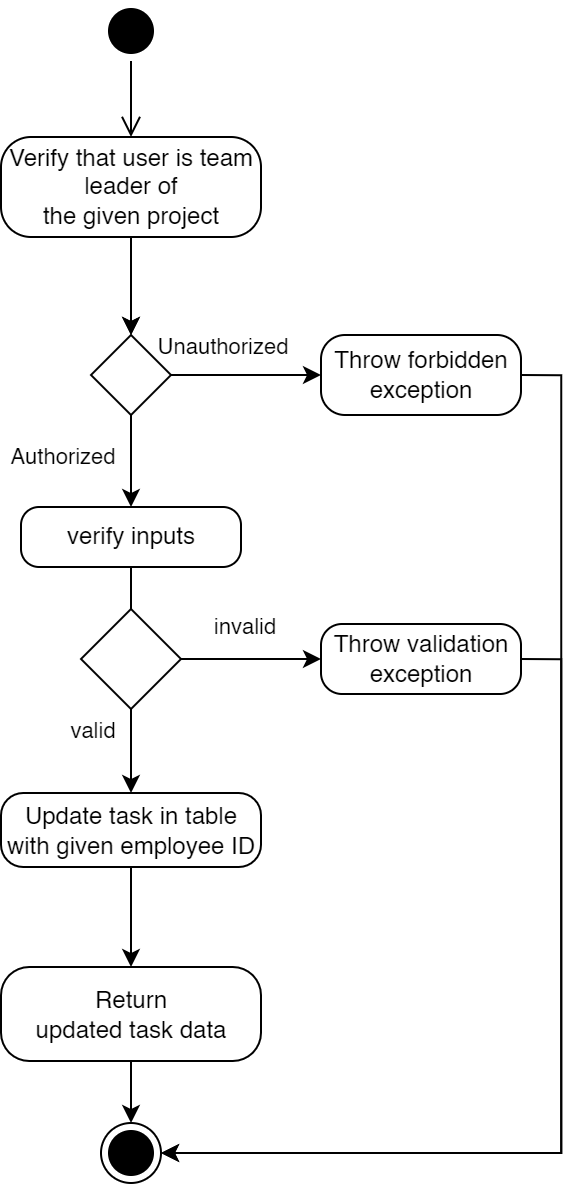

The diagram above was exported from draw.io. Its source (the exported page's mxGraphModel, read from the mxfile embedded in the PNG):
<mxGraphModel dx="1187" dy="978" grid="1" gridSize="10" guides="1" tooltips="1" connect="1" arrows="1" fold="1" page="1" pageScale="1" pageWidth="1169" pageHeight="826" background="none" math="0" shadow="0">
  <root>
    <mxCell id="0" />
    <mxCell id="1" parent="0" />
    <mxCell id="llXF7n1ne8wF2DBhMHXH-59" style="edgeStyle=orthogonalEdgeStyle;rounded=0;orthogonalLoop=1;jettySize=auto;html=1;exitX=0.5;exitY=1;exitDx=0;exitDy=0;entryX=0.5;entryY=0;entryDx=0;entryDy=0;strokeColor=#000000;startArrow=none;" edge="1" parent="1" source="llXF7n1ne8wF2DBhMHXH-60">
      <mxGeometry relative="1" as="geometry">
        <mxPoint x="465" y="488" as="targetPoint" />
      </mxGeometry>
    </mxCell>
    <mxCell id="llXF7n1ne8wF2DBhMHXH-70" value="valid" style="edgeLabel;html=1;align=center;verticalAlign=middle;resizable=0;points=[];" vertex="1" connectable="0" parent="llXF7n1ne8wF2DBhMHXH-59">
      <mxGeometry x="-0.7473" y="-1" relative="1" as="geometry">
        <mxPoint x="-19" y="5" as="offset" />
      </mxGeometry>
    </mxCell>
    <mxCell id="llXF7n1ne8wF2DBhMHXH-43" value="verify inputs" style="html=1;rounded=1;arcSize=30;" vertex="1" parent="1">
      <mxGeometry x="410" y="345" width="110" height="30" as="geometry" />
    </mxCell>
    <mxCell id="llXF7n1ne8wF2DBhMHXH-49" style="edgeStyle=orthogonalEdgeStyle;rounded=0;orthogonalLoop=1;jettySize=auto;html=1;exitX=0.5;exitY=1;exitDx=0;exitDy=0;strokeColor=#000000;startArrow=none;" edge="1" parent="1" target="llXF7n1ne8wF2DBhMHXH-47">
      <mxGeometry relative="1" as="geometry">
        <mxPoint x="465.0000000000002" y="225.0000000000001" as="sourcePoint" />
      </mxGeometry>
    </mxCell>
    <mxCell id="llXF7n1ne8wF2DBhMHXH-51" style="edgeStyle=orthogonalEdgeStyle;rounded=0;orthogonalLoop=1;jettySize=auto;html=1;exitX=1;exitY=0.5;exitDx=0;exitDy=0;strokeColor=#000000;" edge="1" parent="1" source="llXF7n1ne8wF2DBhMHXH-47" target="llXF7n1ne8wF2DBhMHXH-54">
      <mxGeometry relative="1" as="geometry">
        <mxPoint x="650" y="346.95238095238096" as="targetPoint" />
      </mxGeometry>
    </mxCell>
    <mxCell id="llXF7n1ne8wF2DBhMHXH-52" value="Unauthorized" style="edgeLabel;html=1;align=center;verticalAlign=middle;resizable=0;points=[];" vertex="1" connectable="0" parent="llXF7n1ne8wF2DBhMHXH-51">
      <mxGeometry x="-0.1809" y="2" relative="1" as="geometry">
        <mxPoint x="-6" y="-13" as="offset" />
      </mxGeometry>
    </mxCell>
    <mxCell id="llXF7n1ne8wF2DBhMHXH-47" value="" style="rhombus;whiteSpace=wrap;html=1;rounded=1;strokeColor=#000000;arcSize=0;" vertex="1" parent="1">
      <mxGeometry x="445" y="259" width="40" height="40" as="geometry" />
    </mxCell>
    <mxCell id="llXF7n1ne8wF2DBhMHXH-56" style="edgeStyle=orthogonalEdgeStyle;rounded=0;orthogonalLoop=1;jettySize=auto;html=1;exitX=1;exitY=0.5;exitDx=0;exitDy=0;entryX=1;entryY=0.5;entryDx=0;entryDy=0;strokeColor=#000000;" edge="1" parent="1" source="llXF7n1ne8wF2DBhMHXH-54" target="llXF7n1ne8wF2DBhMHXH-55">
      <mxGeometry relative="1" as="geometry" />
    </mxCell>
    <mxCell id="llXF7n1ne8wF2DBhMHXH-54" value="Throw forbidden&lt;br&gt;exception" style="html=1;rounded=1;arcSize=30;" vertex="1" parent="1">
      <mxGeometry x="560" y="259" width="100" height="40" as="geometry" />
    </mxCell>
    <mxCell id="llXF7n1ne8wF2DBhMHXH-55" value="" style="ellipse;html=1;shape=endState;fillColor=#000000;strokeColor=#000000;rounded=1;" vertex="1" parent="1">
      <mxGeometry x="450" y="653" width="30" height="30" as="geometry" />
    </mxCell>
    <mxCell id="llXF7n1ne8wF2DBhMHXH-62" style="edgeStyle=orthogonalEdgeStyle;rounded=0;orthogonalLoop=1;jettySize=auto;html=1;exitX=1;exitY=0.5;exitDx=0;exitDy=0;strokeColor=#000000;entryX=0;entryY=0.5;entryDx=0;entryDy=0;" edge="1" parent="1" source="llXF7n1ne8wF2DBhMHXH-60" target="llXF7n1ne8wF2DBhMHXH-63">
      <mxGeometry relative="1" as="geometry">
        <mxPoint x="580" y="530" as="targetPoint" />
      </mxGeometry>
    </mxCell>
    <mxCell id="llXF7n1ne8wF2DBhMHXH-69" value="invalid" style="edgeLabel;html=1;align=center;verticalAlign=middle;resizable=0;points=[];" vertex="1" connectable="0" parent="llXF7n1ne8wF2DBhMHXH-62">
      <mxGeometry x="-0.112" y="-1" relative="1" as="geometry">
        <mxPoint y="-18" as="offset" />
      </mxGeometry>
    </mxCell>
    <mxCell id="llXF7n1ne8wF2DBhMHXH-60" value="" style="rhombus;whiteSpace=wrap;html=1;rounded=1;strokeColor=#000000;arcSize=0;" vertex="1" parent="1">
      <mxGeometry x="440" y="396" width="50" height="50" as="geometry" />
    </mxCell>
    <mxCell id="llXF7n1ne8wF2DBhMHXH-61" value="" style="edgeStyle=orthogonalEdgeStyle;rounded=0;orthogonalLoop=1;jettySize=auto;html=1;exitX=0.5;exitY=1;exitDx=0;exitDy=0;entryX=0.5;entryY=0;entryDx=0;entryDy=0;strokeColor=#000000;endArrow=none;" edge="1" parent="1" source="llXF7n1ne8wF2DBhMHXH-43" target="llXF7n1ne8wF2DBhMHXH-60">
      <mxGeometry relative="1" as="geometry">
        <mxPoint x="465" y="475" as="sourcePoint" />
        <mxPoint x="465" y="595" as="targetPoint" />
      </mxGeometry>
    </mxCell>
    <mxCell id="llXF7n1ne8wF2DBhMHXH-64" style="edgeStyle=orthogonalEdgeStyle;rounded=0;orthogonalLoop=1;jettySize=auto;html=1;exitX=1;exitY=0.5;exitDx=0;exitDy=0;entryX=1;entryY=0.5;entryDx=0;entryDy=0;strokeColor=#000000;" edge="1" parent="1" source="llXF7n1ne8wF2DBhMHXH-63" target="llXF7n1ne8wF2DBhMHXH-55">
      <mxGeometry relative="1" as="geometry" />
    </mxCell>
    <mxCell id="llXF7n1ne8wF2DBhMHXH-63" value="Throw validation&lt;br&gt;exception" style="html=1;rounded=1;arcSize=30;" vertex="1" parent="1">
      <mxGeometry x="560" y="403.5" width="100" height="35" as="geometry" />
    </mxCell>
    <mxCell id="llXF7n1ne8wF2DBhMHXH-74" style="edgeStyle=orthogonalEdgeStyle;rounded=0;orthogonalLoop=1;jettySize=auto;html=1;entryX=0.5;entryY=0;entryDx=0;entryDy=0;strokeColor=#000000;" edge="1" parent="1" source="llXF7n1ne8wF2DBhMHXH-72" target="llXF7n1ne8wF2DBhMHXH-73">
      <mxGeometry relative="1" as="geometry" />
    </mxCell>
    <mxCell id="llXF7n1ne8wF2DBhMHXH-72" value="Update task in table&lt;br&gt;with given employee ID" style="html=1;rounded=1;arcSize=30;" vertex="1" parent="1">
      <mxGeometry x="400" y="488" width="130" height="37" as="geometry" />
    </mxCell>
    <mxCell id="llXF7n1ne8wF2DBhMHXH-75" style="edgeStyle=orthogonalEdgeStyle;rounded=0;orthogonalLoop=1;jettySize=auto;html=1;exitX=0.5;exitY=1;exitDx=0;exitDy=0;entryX=0.5;entryY=0;entryDx=0;entryDy=0;strokeColor=#000000;" edge="1" parent="1" source="llXF7n1ne8wF2DBhMHXH-73" target="llXF7n1ne8wF2DBhMHXH-55">
      <mxGeometry relative="1" as="geometry" />
    </mxCell>
    <mxCell id="llXF7n1ne8wF2DBhMHXH-73" value="Return &lt;br&gt;updated task data" style="html=1;rounded=1;arcSize=30;" vertex="1" parent="1">
      <mxGeometry x="400" y="575" width="130" height="47" as="geometry" />
    </mxCell>
    <mxCell id="llXF7n1ne8wF2DBhMHXH-77" value="" style="edgeStyle=orthogonalEdgeStyle;rounded=0;orthogonalLoop=1;jettySize=auto;html=1;exitX=0.5;exitY=1;exitDx=0;exitDy=0;entryX=0.5;entryY=0;entryDx=0;entryDy=0;strokeColor=#000000;endArrow=classic;endFill=1;" edge="1" parent="1" source="llXF7n1ne8wF2DBhMHXH-47" target="llXF7n1ne8wF2DBhMHXH-43">
      <mxGeometry relative="1" as="geometry">
        <mxPoint x="465" y="226" as="sourcePoint" />
        <mxPoint x="465" y="255.9999999999999" as="targetPoint" />
      </mxGeometry>
    </mxCell>
    <mxCell id="llXF7n1ne8wF2DBhMHXH-78" value="Authorized" style="edgeLabel;html=1;align=center;verticalAlign=middle;resizable=0;points=[];" vertex="1" connectable="0" parent="llXF7n1ne8wF2DBhMHXH-77">
      <mxGeometry x="-0.151" y="1" relative="1" as="geometry">
        <mxPoint x="-36" as="offset" />
      </mxGeometry>
    </mxCell>
    <mxCell id="llXF7n1ne8wF2DBhMHXH-83" value="" style="edgeStyle=orthogonalEdgeStyle;rounded=0;orthogonalLoop=1;jettySize=auto;html=1;strokeColor=#000000;startArrow=classicThin;startFill=1;endArrow=classic;endFill=1;" edge="1" parent="1" target="llXF7n1ne8wF2DBhMHXH-47">
      <mxGeometry relative="1" as="geometry">
        <mxPoint x="465" y="200" as="sourcePoint" />
      </mxGeometry>
    </mxCell>
    <mxCell id="llXF7n1ne8wF2DBhMHXH-81" value="Verify that user is team &lt;br&gt;leader of &lt;br&gt;the given project" style="html=1;rounded=1;arcSize=30;" vertex="1" parent="1">
      <mxGeometry x="400" y="160" width="130" height="50" as="geometry" />
    </mxCell>
    <mxCell id="llXF7n1ne8wF2DBhMHXH-86" value="" style="ellipse;html=1;shape=startState;fillColor=#000000;strokeColor=#000000;rounded=1;" vertex="1" parent="1">
      <mxGeometry x="450" y="92" width="30" height="30" as="geometry" />
    </mxCell>
    <mxCell id="llXF7n1ne8wF2DBhMHXH-87" value="" style="edgeStyle=orthogonalEdgeStyle;html=1;verticalAlign=bottom;endArrow=open;endSize=8;strokeColor=#000000;rounded=0;" edge="1" source="llXF7n1ne8wF2DBhMHXH-86" parent="1">
      <mxGeometry relative="1" as="geometry">
        <mxPoint x="465" y="160" as="targetPoint" />
      </mxGeometry>
    </mxCell>
  </root>
</mxGraphModel>